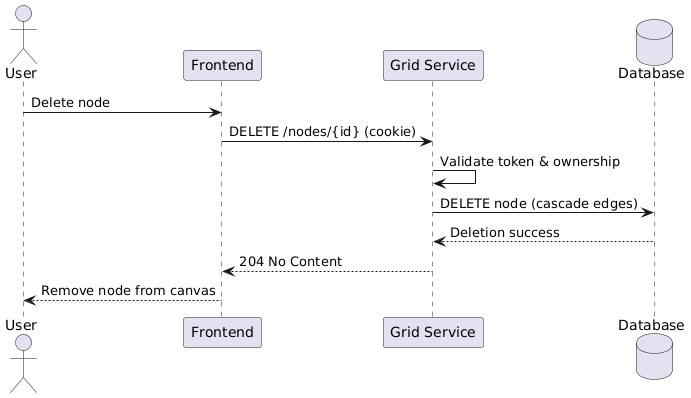

The diagram above was rendered by PlantUML. Its source (embedded in the PNG):
@startuml
actor User
participant "Frontend" as FE
participant "Grid Service" as GS
database "Database" as DB

User -> FE : Delete node
FE -> GS : DELETE /nodes/{id} (cookie)
GS -> GS : Validate token & ownership
GS -> DB : DELETE node (cascade edges)
DB --> GS : Deletion success
GS --> FE : 204 No Content
FE --> User : Remove node from canvas
@enduml